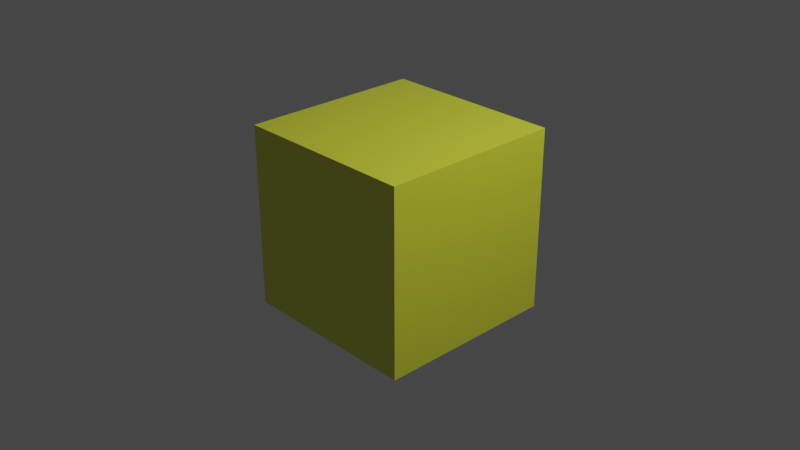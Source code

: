# Source: week3.blend  (saved by Blender 3.0.42; exported with 4.5.12 LTS)
import bpy
from mathutils import Matrix  # noqa: F401  (used for matrix-valued properties, if any)

bpy.ops.wm.read_factory_settings(use_empty=True)
scene = bpy.context.scene
scene.name = 'Scene'

# ---- collections
col_collection = bpy.data.collections.new('Collection'); scene.collection.children.link(col_collection)

# ---- materials (node trees are filled in below, after node groups)
mat_material = bpy.data.materials.new('Material')
mat_material.alpha_threshold = 0.0
mat_material.use_transparent_shadow = False
mat_material.line_color = (0.0, 0.0, 0.0, 1.0)

# ---- material node trees
mat_material.use_nodes = True; mat_material.node_tree.nodes.clear()
_N = mat_material.node_tree.nodes; _L = mat_material.node_tree.links
n0 = _N.new('ShaderNodeOutputMaterial'); n0.name = 'Material Output'; n0.location = (300, 300)
n1 = _N.new('ShaderNodeBsdfPrincipled'); n1.name = 'Principled BSDF'; n1.location = (10, 300)
n1.distribution = 'GGX'
n1.subsurface_method = 'RANDOM_WALK_SKIN'
n1.inputs[0].default_value = (0.7401, 0.8, 0.04282, 1.0)
n1.inputs[2].default_value = 0.0
n1.inputs[3].default_value = 1.45
n1.inputs[13].default_value = 1.0
n1.inputs[27].default_value = (0.0, 0.0, 0.0, 1.0)
n1.inputs[28].default_value = 1.0
_L.new(n1.outputs[0], n0.inputs[0])
n0.is_active_output = True

# ---- world
world_world = bpy.data.worlds.new('World'); scene.world = world_world
world_world.use_nodes = True; world_world.node_tree.nodes.clear()
_N = world_world.node_tree.nodes; _L = world_world.node_tree.links
n0 = _N.new('ShaderNodeOutputWorld'); n0.name = 'World Output'; n0.location = (300, 300)
n1 = _N.new('ShaderNodeBackground'); n1.name = 'Background'; n1.location = (10, 300)
n1.inputs[0].default_value = (0.05088, 0.05088, 0.05088, 1.0)
_L.new(n1.outputs[0], n0.inputs[0])
n0.is_active_output = True
world_world.color = (0.05088, 0.05088, 0.05088)
world_world.use_sun_shadow = False
world_world.sun_shadow_jitter_overblur = 0.0

# ---- cameras
cam_camera = bpy.data.cameras.new('Camera')
cam_camera.clip_end = 100.0
cam_camera.ortho_scale = 7.314

# ---- lights
light_light = bpy.data.lights.new('Light', 'POINT')
light_light.transmission_factor = 0.0
light_light.energy = 1000.0
light_light.shadow_soft_size = 0.1
light_light.shadow_maximum_resolution = 0.006
light_light.use_absolute_resolution = True

# ---- meshes
me_cube = bpy.data.meshes.new('Cube')
me_cube.from_pydata([(1.0, 1.0, 1.0), (1.0, 1.0, -1.0), (1.0, -1.0, 1.0), (1.0, -1.0, -1.0), (-1.0, 1.0, 1.0), (-1.0, 1.0, -1.0), (-1.0, -1.0, 1.0), (-1.0, -1.0, -1.0)], [], [(0, 4, 6, 2), (3, 2, 6, 7), (7, 6, 4, 5), (5, 1, 3, 7), (1, 0, 2, 3), (5, 4, 0, 1)])
_uv = me_cube.uv_layers.new(name='UVMap')
_uv.uv.foreach_set('vector', [0.625, 0.5, 0.875, 0.5, 0.875, 0.75, 0.625, 0.75, 0.375, 0.75, 0.625, 0.75, 0.625, 1.0, 0.375, 1.0, 0.375, 0.0, 0.625, 0.0, 0.625, 0.25, 0.375, 0.25, 0.125, 0.5, 0.375, 0.5, 0.375, 0.75, 0.125, 0.75, 0.375, 0.5, 0.625, 0.5, 0.625, 0.75, 0.375, 0.75, 0.375, 0.25, 0.625, 0.25, 0.625, 0.5, 0.375, 0.5])
me_cube.materials.append(mat_material)
me_cube.use_remesh_preserve_volume = False
me_cube.use_remesh_preserve_attributes = False
me_cube.use_mirror_vertex_groups = False
me_cube.update()

# ---- objects
ob_cube = bpy.data.objects.new('Cube', me_cube)
ob_light = bpy.data.objects.new('Light', light_light)
ob_camera = bpy.data.objects.new('Camera', cam_camera)

# ---- transforms, parenting, visibility, modifiers, constraints
ob_cube.location = (0.0, 0.0, 0.0)
ob_cube.lock_rotations_4d = False
ob_cube.empty_display_type = 'ARROWS'
ob_cube.lineart.crease_threshold = 0.0
ob_light.location = (4.076, 1.005, 5.904)
ob_light.rotation_euler = (0.6503, 0.05522, 1.866)
ob_light.lock_rotations_4d = False
ob_light.empty_display_type = 'ARROWS'
ob_light.color = (0.0, 0.0, 0.0, 0.0)
ob_light.lineart.crease_threshold = 0.0
ob_camera.location = (7.359, -6.926, 4.958)
ob_camera.rotation_euler = (1.109, 0.0, 0.8149)
ob_camera.lock_rotations_4d = False
ob_camera.empty_display_type = 'ARROWS'
ob_camera.color = (0.0, 0.0, 0.0, 0.0)
ob_camera.display_type = 'WIRE'
ob_camera.lineart.crease_threshold = 0.0

# ---- collection membership
col_collection.objects.link(ob_cube)
col_collection.objects.link(ob_light)
col_collection.objects.link(ob_camera)

# ---- scene / render settings (as saved in the file)
scene.camera = ob_camera
scene.frame_start = 1; scene.frame_end = 250; scene.frame_set(1)
scene.render.engine = 'BLENDER_EEVEE_NEXT'
scene.cycles.sampling_pattern = 'TABULATED_SOBOL'
scene.cycles.use_light_tree = False
scene.view_settings.view_transform = 'Filmic'
bpy.context.view_layer.update()
